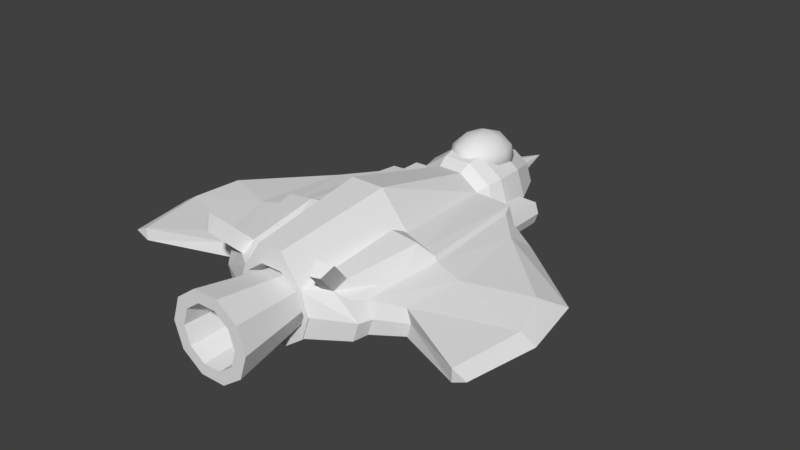 # Source: StandardShip.blend  (saved by Blender 2.78.0; exported with 4.5.12 LTS)
import bpy
from mathutils import Matrix  # noqa: F401  (used for matrix-valued properties, if any)

bpy.ops.wm.read_factory_settings(use_empty=True)
scene = bpy.context.scene
scene.name = 'Scene'

# ---- collections
col_collection_1 = bpy.data.collections.new('Collection 1'); scene.collection.children.link(col_collection_1)

# ---- world
world_world = bpy.data.worlds.new('World'); scene.world = world_world
world_world.color = (0.05088, 0.05088, 0.05088)
world_world.use_sun_shadow = False
world_world.sun_shadow_jitter_overblur = 0.0
world_world.cycles.sampling_method = 'MANUAL'

# ---- meshes
me_icosphere = bpy.data.meshes.new('Icosphere')
me_icosphere.from_pydata([(0.2764, -0.8506, 0.4472), (-0.7236, -0.5257, 0.4472), (-0.7236, 0.5257, 0.4472), (0.2764, 0.8506, 0.4472), (0.8944, 0.0, 0.4472), (0.0, 0.0, 1.0), (0.0, 5.96e-09, 0.0), (0.9511, -0.309, 0.0), (0.9511, 0.309, 0.0), (0.0, -1.0, 0.0), (0.5878, -0.809, 0.0), (-0.9511, -0.309, 0.0), (-0.5878, -0.809, 0.0), (-0.5878, 0.809, 0.0), (-0.9511, 0.309, 0.0), (0.5878, 0.809, 0.0), (0.0, 1.0, 0.0), (0.6882, -0.5, 0.5257), (-0.2629, -0.809, 0.5257), (-0.8506, 0.0, 0.5257), (-0.2629, 0.809, 0.5257), (0.6882, 0.5, 0.5257), (0.1625, -0.5, 0.8507), (0.5257, 0.0, 0.8507), (-0.4253, -0.309, 0.8507), (-0.4253, 0.309, 0.8507), (0.1625, 0.5, 0.8507)], [], [(0, 17, 22), (1, 18, 24), (2, 19, 25), (3, 20, 26), (4, 21, 23), (23, 26, 5), (23, 21, 26), (21, 3, 26), (26, 25, 5), (26, 20, 25), (20, 2, 25), (25, 24, 5), (25, 19, 24), (19, 1, 24), (24, 22, 5), (24, 18, 22), (18, 0, 22), (22, 23, 5), (22, 17, 23), (17, 4, 23), (8, 21, 4), (8, 15, 21), (15, 3, 21), (16, 20, 3), (16, 13, 20), (13, 2, 20), (14, 19, 2), (14, 11, 19), (11, 1, 19), (12, 18, 1), (12, 9, 18), (9, 0, 18), (10, 17, 0), (10, 7, 17), (7, 4, 17), (15, 16, 3), (13, 14, 2), (11, 12, 1), (9, 10, 0), (7, 8, 4), (14, 13, 6), (15, 8, 6), (12, 11, 6), (13, 16, 6), (11, 14, 6), (10, 9, 6), (9, 12, 6), (8, 7, 6), (7, 10, 6), (16, 15, 6)])
me_icosphere.polygons.foreach_set('use_smooth', [True] * 50)
me_icosphere.use_remesh_preserve_volume = False
me_icosphere.use_remesh_preserve_attributes = False
me_icosphere.use_mirror_vertex_groups = False
me_icosphere.update()
me_plane_006 = bpy.data.meshes.new('Plane.006')
me_plane_006.from_pydata([(2.249, 3.0, 0.5878), (2.058, 3.0, -5.96e-08), (2.249, 3.0, -0.5878), (1.925, 0.0, -0.8229), (1.658, 0.0, 0.0), (1.925, 0.0, 0.8229), (0.9017, -0.25, 0.6789), (1.242, 3.0, 0.5437), (0.9017, -0.25, -0.6789), (1.065, 3.0, -5.96e-08), (1.242, 3.0, -0.5437), (1.111, 2.673, 0.4814), (0.8024, -0.297, -0.5851), (0.9548, 2.673, -5.96e-08), (1.111, 2.673, -0.4814), (0.8024, -0.297, 0.5851), (1.243, -0.1667, 0.7269), (1.584, -0.08333, 0.7749), (2.153, 3.0, 0.2939), (2.153, 3.0, -0.2939), (1.745, 3.0, 0.5657), (1.561, 3.0, -5.96e-08), (1.745, 3.0, -0.5657), (1.153, 3.0, 0.2719), (1.153, 3.0, -0.2719), (1.653, 3.0, -0.2829), (1.653, 3.0, 0.2829), (1.561, 4.0, -5.96e-08), (1.065, 4.0, -5.96e-08), (1.153, 4.0, 0.2719), (1.153, 4.0, -0.2719), (1.653, 4.0, -0.2829), (1.653, 4.0, 0.2829)], [], [(2, 3, 4, 1, 19), (0, 5, 4, 1, 18), (5, 0, 20, 7, 6, 16, 17), (24, 25, 31, 30), (3, 2, 22, 10, 8), (23, 26, 32, 29), (6, 7, 11, 15), (7, 23, 9, 13, 11), (8, 10, 14, 12), (10, 24, 9, 13, 14), (14, 12, 15), (14, 15, 11), (11, 14, 13), (26, 23, 7, 20, 0, 18, 1, 21), (32, 27, 28, 29), (31, 27, 28, 30), (9, 23, 29, 28), (26, 21, 27, 32), (25, 21, 27, 31), (9, 24, 30, 28), (25, 24, 10, 22, 2, 19, 1, 21), (4, 8, 3), (4, 12, 8), (4, 15, 12), (4, 5, 17), (16, 6, 15), (16, 4, 17), (4, 16, 15)])
me_plane_006.use_remesh_preserve_volume = False
me_plane_006.use_remesh_preserve_attributes = False
me_plane_006.use_mirror_vertex_groups = False
me_plane_006.update()
me_plane_005 = bpy.data.meshes.new('Plane.005')
me_plane_005.from_pydata([(-1.427, 0.1353, 0.3703), (-1.842, 0.7509, -5.96e-08), (-1.427, 0.1353, -0.3703), (-1.461, -2.727, 0.1587), (-1.808, -2.727, -5.96e-08), (-1.461, -2.727, -0.1587), (-1.777, -0.927, -0.2222), (-2.144, -0.927, -5.96e-08), (-1.777, -0.927, 0.2222), (0.386, 1.841, 0.4497), (0.06557, -0.477, 0.4814), (0.06557, -0.477, -0.4814), (0.3688, -1.827, -0.3439), (0.3689, -1.827, 0.3439), (0.2571, -1.827, -5.96e-08), (0.2399, 2.457, -5.96e-08), (0.386, 1.841, -0.4497), (1.111, 2.673, 0.4814), (0.8024, -0.297, -0.5851), (1.101, -2.187, 0.4179), (0.9548, 2.673, -5.96e-08), (1.111, 2.673, -0.4814), (0.8024, -0.297, 0.5851), (1.101, -2.187, -0.4179), (0.9651, -2.187, -5.96e-08)], [], [(8, 7, 4, 3), (6, 7, 4, 5), (2, 1, 7, 6), (0, 1, 7, 8), (10, 9, 0, 8), (12, 11, 6, 5), (14, 3, 5), (9, 15, 1, 0), (13, 10, 8, 3), (11, 16, 2, 6), (5, 12, 14), (16, 15, 1, 2), (21, 20, 15, 16), (24, 23, 12, 14), (18, 21, 16, 11), (19, 22, 10, 13), (17, 20, 15, 9), (24, 19, 13, 14), (23, 18, 11, 12), (22, 17, 9, 10), (18, 23, 19), (19, 23, 24), (18, 19, 22), (21, 18, 22), (21, 22, 17), (17, 21, 20), (3, 14, 13), (3, 4, 5)])
me_plane_005.use_remesh_preserve_volume = False
me_plane_005.use_remesh_preserve_attributes = False
me_plane_005.use_mirror_vertex_groups = False
me_plane_005.update()
me_plane_004 = bpy.data.meshes.new('Plane.004')
me_plane_004.from_pydata([(2.249, -3.0, 0.5878), (2.058, -3.0, -5.96e-08), (2.249, -3.0, -0.5878), (1.925, 0.0, -0.8229), (1.658, 0.0, 0.0), (1.925, 0.0, 0.8229), (0.9017, -0.25, 0.6789), (1.232, -2.5, -0.4849), (1.074, -2.5, -5.96e-08), (0.9017, -0.25, -0.6789), (1.232, -2.5, 0.4849), (0.8024, -0.297, -0.5851), (1.101, -2.187, 0.4179), (0.8024, -0.297, 0.5851), (1.101, -2.187, -0.4179), (0.9651, -2.187, -5.96e-08), (2.141, -2.0, 0.6662), (2.033, -1.0, 0.7445), (1.243, -0.1667, 0.7269), (1.584, -0.08333, 0.7749), (1.831, -2.712, 0.6267), (1.628, -2.612, 0.6061), (1.012, -1.0, 0.6142), (1.122, -1.75, 0.5496), (1.901, -2.45, 0.8798), (1.493, -2.35, 0.8332), (1.808, -0.5625, 1.123), (1.127, -0.5625, 1.036), (1.538, -3.377, 1.314), (1.335, -3.277, 1.293), (1.607, -3.115, 1.567), (1.2, -3.015, 1.52)], [], [(5, 17, 16, 0, 1, 4), (3, 2, 1, 4), (2, 3, 9, 7), (1, 0, 20, 21, 10, 8), (27, 18, 6, 22), (1, 2, 7, 8), (7, 9, 11, 14), (8, 10, 12, 15), (10, 23, 22, 6, 13, 12), (8, 7, 14, 15), (11, 14, 12), (12, 14, 15), (11, 12, 13), (21, 25, 23, 10), (25, 27, 22, 23), (0, 16, 24, 20), (25, 21, 29, 31), (16, 17, 26, 24), (24, 26, 27, 25), (17, 5, 19, 26), (26, 19, 18, 27), (28, 30, 31, 29), (21, 20, 28, 29), (20, 24, 30, 28), (24, 25, 31, 30), (4, 3, 9), (4, 9, 11), (4, 11, 13), (6, 18, 13), (18, 4, 13), (5, 4, 19), (4, 18, 19)])
me_plane_004.use_remesh_preserve_volume = False
me_plane_004.use_remesh_preserve_attributes = False
me_plane_004.use_mirror_vertex_groups = False
me_plane_004.update()
me_plane_002 = bpy.data.meshes.new('Plane.002')
me_plane_002.from_pydata([(-0.7, -2.645, 5.231e-06), (-0.5663, -2.645, -0.4114), (-0.2163, -2.645, -0.6657), (0.2163, -2.645, -0.6657), (0.5663, -2.645, -0.4115), (0.7, -2.645, -5.161e-06), (0.5663, -2.645, 0.4114), (0.2163, -2.645, 0.6657), (-0.2163, -2.645, 0.6657), (-0.5663, -2.645, 0.4115), (1.0, 3.0, 0.0), (0.809, 3.0, 0.5878), (0.309, 3.0, 0.9511), (-0.309, 3.0, 0.9511), (-0.809, 3.0, 0.5878), (-1.0, 3.0, 5.96e-08), (-0.809, 3.0, -0.5878), (-0.309, 3.0, -0.9511), (0.309, 3.0, -0.9511), (0.809, 3.0, -0.5878), (1.0, -3.0, 0.0), (0.809, -3.0, 0.5878), (0.309, -3.0, 1.308), (-0.309, -3.0, 1.308), (0.809, -3.0, -0.5878), (5.96e-08, 3.0, -5.364e-08), (-0.809, -3.0, 0.5878), (-1.0, -3.0, 5.96e-08), (-0.809, -3.0, -0.5878), (-0.309, -3.0, -0.9511), (0.309, -3.0, -0.9511), (-0.4326, 4.768e-07, 1.688), (1.133, 4.768e-07, 0.8229), (0.4326, 4.768e-07, 1.688), (1.4, 4.768e-07, 1.431e-08), (1.133, 4.768e-07, -0.8229), (-1.133, 4.768e-07, -0.8229), (-1.4, 4.768e-07, 9.775e-08), (-1.133, 4.768e-07, 0.8229), (0.4326, 4.768e-07, -1.331), (-0.4326, 4.768e-07, -1.331), (-0.7099, -3.0, 0.5158), (-0.8775, -3.0, 6.551e-06), (-0.7099, -3.0, -0.5158), (-0.2712, -3.0, -0.8345), (-0.2711, -3.0, 0.8345), (0.2711, -3.0, -0.8345), (0.2712, -3.0, 0.8345), (0.7099, -3.0, 0.5158), (0.7099, -3.0, -0.5158), (0.8775, -3.0, -6.475e-06)], [], [(1, 2, 3, 4, 5, 6, 7, 8, 9, 0), (40, 39, 30, 29), (38, 37, 27, 26), (31, 38, 26, 23), (32, 33, 22, 21), (40, 29, 28, 36), (34, 32, 21, 20), (34, 20, 24, 35), (36, 28, 27, 37), (39, 35, 24, 30), (31, 23, 22, 33), (19, 18, 25), (15, 25, 16), (12, 25, 13), (19, 25, 10), (16, 25, 17), (14, 13, 25), (11, 10, 25), (18, 17, 25), (15, 14, 25), (12, 11, 25), (23, 45, 47, 22), (20, 50, 49, 24), (29, 44, 43, 28), (23, 26, 41, 45), (20, 21, 48, 50), (29, 30, 46, 44), (26, 27, 42, 41), (21, 22, 47, 48), (30, 24, 49, 46), (28, 43, 42, 27), (13, 31, 33, 12), (18, 19, 35, 39), (16, 36, 37, 15), (10, 34, 35, 19), (10, 11, 32, 34), (17, 40, 36, 16), (11, 12, 33, 32), (13, 14, 38, 31), (14, 15, 37, 38), (17, 18, 39, 40), (47, 7, 6, 48), (48, 6, 5, 50), (46, 3, 2, 44), (45, 8, 7, 47), (49, 4, 3, 46), (42, 0, 9, 41), (41, 9, 8, 45), (43, 1, 0, 42), (44, 2, 1, 43), (50, 5, 4, 49)])
me_plane_002.use_remesh_preserve_volume = False
me_plane_002.use_remesh_preserve_attributes = False
me_plane_002.use_mirror_vertex_groups = False
me_plane_002.update()
me_plane = bpy.data.meshes.new('Plane')
me_plane.from_pydata([(1.0, -2.0, 0.0), (0.7638, 0.4368, 0.0), (-1.863e-08, -2.0, 0.0), (0.809, -2.0, 0.5878), (0.9489, -1.71, 0.6894), (1.012, -1.293, 0.7351), (0.9303, -0.4531, 0.6759), (0.6179, 0.4368, 0.4489), (0.224, 0.907, 0.1627), (0.309, -2.0, 0.9511), (0.3625, -1.71, 1.116), (0.3865, -1.293, 1.189), (0.3554, -0.4531, 1.094), (0.236, 0.4368, 0.7264), (0.08555, 0.907, 0.2633), (-0.309, -2.0, 0.9511), (-0.3625, -1.71, 1.116), (-0.3865, -1.293, 1.189), (-0.3554, -0.4531, 1.094), (-0.236, 0.4368, 0.7264), (-0.08555, 0.907, 0.2633), (-0.809, -2.0, 0.5878), (-0.9489, -1.71, 0.6894), (-1.012, -1.293, 0.7351), (-0.9303, -0.4531, 0.6759), (-0.6179, 0.4368, 0.4489), (-0.224, 0.907, 0.1627), (-1.0, -2.0, 5.96e-08), (-1.173, -1.71, 0.0), (-1.251, -1.293, 5.96e-08), (-1.15, -0.4531, 1.192e-07), (-0.7638, 0.4368, 5.96e-08), (-0.2768, 0.907, 2.98e-08), (-0.809, -2.0, -0.5878), (-0.9489, -1.71, -0.6894), (-1.012, -1.293, -0.7351), (-0.9303, -0.4531, -0.6759), (-0.6179, 0.4368, -0.4489), (-0.224, 0.907, -0.1627), (-0.309, -2.0, -0.9511), (-0.3625, -1.71, -0.7941), (-0.3865, -1.293, -0.8681), (-0.3554, -0.4531, -0.7723), (-0.236, 0.4368, -0.6358), (-0.08555, 0.907, -0.2633), (0.309, -2.0, -0.9511), (0.3625, -1.71, -0.7941), (0.3865, -1.293, -0.8681), (0.3554, -0.4531, -0.7723), (0.236, 0.4368, -0.6358), (0.08555, 0.907, -0.2633), (0.809, -2.0, -0.5878), (0.9489, -1.71, -0.6894), (1.012, -1.293, -0.7351), (0.9303, -0.4531, -0.6759), (0.6179, 0.4368, -0.4489), (0.224, 0.907, -0.1627), (-1.863e-08, 2.0, 0.0), (1.173, -1.71, 0.0), (1.251, -1.293, -5.96e-08), (1.15, -0.4531, -1.788e-07), (0.2768, 0.907, -4.47e-08)], [], [(61, 57, 8), (60, 1, 7, 6), (58, 59, 5, 4), (2, 0, 3), (1, 61, 8, 7), (59, 60, 6, 5), (0, 58, 4, 3), (2, 3, 9), (7, 8, 14, 13), (5, 6, 12, 11), (3, 4, 10, 9), (8, 57, 14), (6, 7, 13, 12), (4, 5, 11, 10), (13, 14, 20, 19), (11, 12, 18, 17), (9, 10, 16, 15), (14, 57, 20), (12, 13, 19, 18), (10, 11, 17, 16), (2, 9, 15), (20, 57, 26), (18, 19, 25, 24), (16, 17, 23, 22), (2, 15, 21), (19, 20, 26, 25), (17, 18, 24, 23), (15, 16, 22, 21), (24, 25, 31, 30), (22, 23, 29, 28), (2, 21, 27), (25, 26, 32, 31), (23, 24, 30, 29), (21, 22, 28, 27), (26, 57, 32), (31, 32, 38, 37), (29, 30, 36, 35), (27, 28, 34, 33), (32, 57, 38), (30, 31, 37, 36), (28, 29, 35, 34), (2, 27, 33), (35, 36, 42, 41), (33, 34, 40, 39), (38, 57, 44), (36, 37, 43, 42), (34, 35, 41, 40), (2, 33, 39), (37, 38, 44, 43), (44, 57, 50), (42, 43, 49, 48), (40, 41, 47, 46), (2, 39, 45), (43, 44, 50, 49), (41, 42, 48, 47), (39, 40, 46, 45), (46, 47, 53, 52), (2, 45, 51), (49, 50, 56, 55), (47, 48, 54, 53), (45, 46, 52, 51), (50, 57, 56), (48, 49, 55, 54), (55, 56, 61, 1), (53, 54, 60, 59), (51, 52, 58, 0), (56, 57, 61), (54, 55, 1, 60), (52, 53, 59, 58), (2, 51, 0)])
me_plane.use_remesh_preserve_volume = False
me_plane.use_remesh_preserve_attributes = False
me_plane.use_mirror_vertex_groups = False
me_plane.update()
me_plane_007 = bpy.data.meshes.new('Plane.007')
me_plane_007.from_pydata([(2.249, -3.0, 0.5878), (2.058, -3.0, -5.96e-08), (2.249, -3.0, -0.5878), (1.925, 0.0, -0.8229), (1.658, 0.0, 0.0), (1.925, 0.0, 0.8229), (0.9017, -0.25, 0.6789), (1.232, -2.5, -0.4849), (1.074, -2.5, -5.96e-08), (0.9017, -0.25, -0.6789), (1.232, -2.5, 0.4849), (0.8024, -0.297, -0.5851), (1.101, -2.187, 0.4179), (0.8024, -0.297, 0.5851), (1.101, -2.187, -0.4179), (0.9651, -2.187, -5.96e-08), (2.141, -2.0, 0.6662), (2.033, -1.0, 0.7445), (1.243, -0.1667, 0.7269), (1.584, -0.08333, 0.7749), (1.831, -2.712, 0.6267), (1.628, -2.612, 0.6061), (1.012, -1.0, 0.6142), (1.122, -1.75, 0.5496), (1.901, -2.45, 0.8798), (1.493, -2.35, 0.8332), (1.808, -0.5625, 1.123), (1.127, -0.5625, 1.036), (1.538, -3.377, 1.314), (1.335, -3.277, 1.293), (1.607, -3.115, 1.567), (1.2, -3.015, 1.52)], [], [(5, 17, 16, 0, 1, 4), (3, 2, 1, 4), (2, 3, 9, 7), (1, 0, 20, 21, 10, 8), (27, 18, 6, 22), (1, 2, 7, 8), (7, 9, 11, 14), (8, 10, 12, 15), (10, 23, 22, 6, 13, 12), (8, 7, 14, 15), (11, 14, 12), (12, 14, 15), (11, 12, 13), (21, 25, 23, 10), (25, 27, 22, 23), (0, 16, 24, 20), (25, 21, 29, 31), (16, 17, 26, 24), (24, 26, 27, 25), (17, 5, 19, 26), (26, 19, 18, 27), (28, 30, 31, 29), (21, 20, 28, 29), (20, 24, 30, 28), (24, 25, 31, 30), (4, 3, 9), (4, 9, 11), (4, 11, 13), (6, 18, 13), (18, 4, 13), (5, 4, 19), (4, 18, 19)])
me_plane_007.use_remesh_preserve_volume = False
me_plane_007.use_remesh_preserve_attributes = False
me_plane_007.use_mirror_vertex_groups = False
me_plane_007.update()
me_plane_008 = bpy.data.meshes.new('Plane.008')
me_plane_008.from_pydata([(-1.427, 0.1353, 0.3703), (-1.842, 0.7509, -5.96e-08), (-1.427, 0.1353, -0.3703), (-1.461, -2.727, 0.1587), (-1.808, -2.727, -5.96e-08), (-1.461, -2.727, -0.1587), (-1.777, -0.927, -0.2222), (-2.144, -0.927, -5.96e-08), (-1.777, -0.927, 0.2222), (0.386, 1.841, 0.4497), (0.06557, -0.477, 0.4814), (0.06557, -0.477, -0.4814), (0.3688, -1.827, -0.3439), (0.3689, -1.827, 0.3439), (0.2571, -1.827, -5.96e-08), (0.2399, 2.457, -5.96e-08), (0.386, 1.841, -0.4497), (1.111, 2.673, 0.4814), (0.8024, -0.297, -0.5851), (1.101, -2.187, 0.4179), (0.9548, 2.673, -5.96e-08), (1.111, 2.673, -0.4814), (0.8024, -0.297, 0.5851), (1.101, -2.187, -0.4179), (0.9651, -2.187, -5.96e-08)], [], [(8, 7, 4, 3), (6, 7, 4, 5), (2, 1, 7, 6), (0, 1, 7, 8), (10, 9, 0, 8), (12, 11, 6, 5), (14, 3, 5), (9, 15, 1, 0), (13, 10, 8, 3), (11, 16, 2, 6), (5, 12, 14), (16, 15, 1, 2), (21, 20, 15, 16), (24, 23, 12, 14), (18, 21, 16, 11), (19, 22, 10, 13), (17, 20, 15, 9), (24, 19, 13, 14), (23, 18, 11, 12), (22, 17, 9, 10), (18, 23, 19), (19, 23, 24), (18, 19, 22), (21, 18, 22), (21, 22, 17), (17, 21, 20), (3, 14, 13), (3, 4, 5)])
me_plane_008.use_remesh_preserve_volume = False
me_plane_008.use_remesh_preserve_attributes = False
me_plane_008.use_mirror_vertex_groups = False
me_plane_008.update()
me_plane_009 = bpy.data.meshes.new('Plane.009')
me_plane_009.from_pydata([(2.249, 3.0, 0.5878), (2.058, 3.0, -5.96e-08), (2.249, 3.0, -0.5878), (1.925, 0.0, -0.8229), (1.658, 0.0, 0.0), (1.925, 0.0, 0.8229), (0.9017, -0.25, 0.6789), (1.242, 3.0, 0.5437), (0.9017, -0.25, -0.6789), (1.065, 3.0, -5.96e-08), (1.242, 3.0, -0.5437), (1.111, 2.673, 0.4814), (0.8024, -0.297, -0.5851), (0.9548, 2.673, -5.96e-08), (1.111, 2.673, -0.4814), (0.8024, -0.297, 0.5851), (1.243, -0.1667, 0.7269), (1.584, -0.08333, 0.7749), (2.153, 3.0, 0.2939), (2.153, 3.0, -0.2939), (1.745, 3.0, 0.5657), (1.561, 3.0, -5.96e-08), (1.745, 3.0, -0.5657), (1.153, 3.0, 0.2719), (1.153, 3.0, -0.2719), (1.653, 3.0, -0.2829), (1.653, 3.0, 0.2829), (1.561, 4.0, -5.96e-08), (1.065, 4.0, -5.96e-08), (1.153, 4.0, 0.2719), (1.153, 4.0, -0.2719), (1.653, 4.0, -0.2829), (1.653, 4.0, 0.2829)], [], [(2, 3, 4, 1, 19), (0, 5, 4, 1, 18), (5, 0, 20, 7, 6, 16, 17), (24, 25, 31, 30), (3, 2, 22, 10, 8), (23, 26, 32, 29), (6, 7, 11, 15), (7, 23, 9, 13, 11), (8, 10, 14, 12), (10, 24, 9, 13, 14), (14, 12, 15), (14, 15, 11), (11, 14, 13), (26, 23, 7, 20, 0, 18, 1, 21), (32, 27, 28, 29), (31, 27, 28, 30), (9, 23, 29, 28), (26, 21, 27, 32), (25, 21, 27, 31), (9, 24, 30, 28), (25, 24, 10, 22, 2, 19, 1, 21), (4, 8, 3), (4, 12, 8), (4, 15, 12), (4, 5, 17), (16, 6, 15), (16, 4, 17), (4, 16, 15)])
me_plane_009.use_remesh_preserve_volume = False
me_plane_009.use_remesh_preserve_attributes = False
me_plane_009.use_mirror_vertex_groups = False
me_plane_009.update()
me_cone_001 = bpy.data.meshes.new('Cone.001')
me_cone_001.from_pydata([(-2.09e-08, 2.0, 0.2545), (1.176, 1.618, 0.2545), (1.902, 0.618, 0.2545), (1.902, -0.618, 0.2545), (1.176, -1.618, 0.2545), (-1.958e-07, -2.0, 0.2545), (-1.176, -1.618, 0.2545), (-1.902, -0.618, 0.2545), (-1.902, 0.618, 0.2545), (-1.176, 1.618, 0.2545), (0.0, 3.0, -1.0), (0.0, 2.0, 1.0), (1.763, 2.427, -1.0), (1.176, 1.618, 1.0), (2.853, 0.9271, -1.0), (1.902, 0.618, 1.0), (2.853, -0.9271, -1.0), (1.902, -0.618, 1.0), (1.763, -2.427, -1.0), (1.176, -1.618, 1.0), (-2.623e-07, -3.0, -1.0), (-1.748e-07, -2.0, 1.0), (-1.763, -2.427, -1.0), (-1.176, -1.618, 1.0), (-2.853, -0.9271, -1.0), (-1.902, -0.618, 1.0), (-2.853, 0.9271, -1.0), (-1.902, 0.618, 1.0), (-1.763, 2.427, -1.0), (-1.176, 1.618, 1.0), (1.25, -1.721, -1.0), (-2.069e-07, -2.127, -1.0), (-1.25, -1.721, -1.0), (2.023, -0.6574, -1.0), (-2.023, -0.6574, -1.0), (2.023, 0.6574, -1.0), (-2.023, 0.6574, -1.0), (1.25, 1.721, -1.0), (-1.25, 1.721, -1.0), (-2.09e-08, 2.127, -1.0)], [], [(1, 2, 3, 4, 5, 6, 7, 8, 9, 0), (10, 11, 13, 12), (12, 13, 15, 14), (14, 15, 17, 16), (16, 17, 19, 18), (18, 19, 21, 20), (20, 21, 23, 22), (22, 23, 25, 24), (24, 25, 27, 26), (13, 11, 29, 27, 25, 23, 21, 19, 17, 15), (26, 27, 29, 28), (28, 29, 11, 10), (10, 12, 14, 35, 37, 39, 38, 36, 34, 24, 26, 28), (36, 8, 7, 34), (35, 2, 1, 37), (38, 9, 8, 36), (24, 34, 32, 31, 30, 33, 35, 14, 16, 18, 20, 22), (32, 6, 5, 31), (34, 7, 6, 32), (33, 3, 2, 35), (30, 4, 3, 33), (37, 1, 0, 39), (39, 0, 9, 38), (31, 5, 4, 30)])
me_cone_001.use_remesh_preserve_volume = False
me_cone_001.use_remesh_preserve_attributes = False
me_cone_001.use_mirror_vertex_groups = False
me_cone_001.update()

# ---- objects
ob_icosphere = bpy.data.objects.new('Icosphere', me_icosphere)
ob_fuselage_002 = bpy.data.objects.new('Fuselage.002', me_plane_006)
ob_fuselage_001 = bpy.data.objects.new('Fuselage.001', me_plane_005)
ob_fuselage = bpy.data.objects.new('Fuselage', me_plane_004)
ob_wing = bpy.data.objects.new('Wing', me_plane_002)
ob_cockpit_body = bpy.data.objects.new('Cockpit Body', me_plane)
ob_fuselage_003 = bpy.data.objects.new('Fuselage.003', me_plane_007)
ob_fuselage_004 = bpy.data.objects.new('Fuselage.004', me_plane_008)
ob_fuselage_005 = bpy.data.objects.new('Fuselage.005', me_plane_009)
ob_cone = bpy.data.objects.new('Cone', me_cone_001)

# ---- transforms, parenting, visibility, modifiers, constraints
ob_icosphere.location = (0.0, 5.293, 0.8242)
ob_icosphere.rotation_euler = (-0.1371, 0.0, 0.0)
ob_icosphere.scale = (0.75, 1.0, 0.75)
ob_icosphere.lineart.crease_threshold = 0.0
ob_fuselage_002.location = (-3.0, 1.0, 0.0)
ob_fuselage_002.lineart.crease_threshold = 0.0
ob_fuselage_001.location = (-3.0, 0.0, 0.0)
ob_fuselage_001.delta_location = (0.0, 1.0, 0.0)
ob_fuselage_001.lineart.crease_threshold = 0.0
ob_fuselage.location = (-3.0, 1.0, 0.0)
ob_fuselage.lineart.crease_threshold = 0.0
ob_wing.location = (0.0, 0.9951, 0.0)
ob_wing.lineart.crease_threshold = 0.0
ob_cockpit_body.location = (0.0, 6.0, 0.0)
ob_cockpit_body.lineart.crease_threshold = 0.0
ob_fuselage_003.location = (3.0, 1.0, 0.0)
ob_fuselage_003.scale = (-1.0, 1.0, 1.0)
ob_fuselage_003.lineart.crease_threshold = 0.0
ob_fuselage_004.location = (3.0, 0.0, 0.0)
ob_fuselage_004.scale = (-1.0, 1.0, 1.0)
ob_fuselage_004.delta_location = (0.0, 1.0, 0.0)
ob_fuselage_004.lineart.crease_threshold = 0.0
ob_fuselage_005.location = (3.0, 1.0, 0.0)
ob_fuselage_005.scale = (-1.0, 1.0, 1.0)
ob_fuselage_005.lineart.crease_threshold = 0.0
ob_cone.location = (0.0, -2.767, 0.0)
ob_cone.rotation_euler = (1.571, 1.571, 3.142)
ob_cone.scale = (0.35, 0.35, 1.0)
ob_cone.lineart.crease_threshold = 0.0

# ---- collection membership
col_collection_1.objects.link(ob_icosphere)
col_collection_1.objects.link(ob_fuselage_002)
col_collection_1.objects.link(ob_fuselage_001)
col_collection_1.objects.link(ob_fuselage)
col_collection_1.objects.link(ob_wing)
col_collection_1.objects.link(ob_cockpit_body)
col_collection_1.objects.link(ob_fuselage_003)
col_collection_1.objects.link(ob_fuselage_004)
col_collection_1.objects.link(ob_fuselage_005)
col_collection_1.objects.link(ob_cone)

# ---- scene / render settings (as saved in the file)
scene.frame_start = 1; scene.frame_end = 250; scene.frame_set(1)
scene.render.engine = 'BLENDER_EEVEE_NEXT'
scene.render.resolution_percentage = 50
scene.render.dither_intensity = 0.0
scene.cycles.use_denoising = False
scene.cycles.samples = 128
scene.cycles.sampling_pattern = 'TABULATED_SOBOL'
scene.cycles.light_sampling_threshold = 0.0
scene.cycles.use_adaptive_sampling = False
scene.cycles.use_light_tree = False
scene.cycles.blur_glossy = 0.0
scene.cycles.sample_clamp_indirect = 0.0
scene.view_settings.view_transform = 'Standard'
bpy.context.view_layer.update()

# ---- added for rendering (the .blend has no active camera and no usable light): camera, sun
cam_auto = bpy.data.cameras.new('AutoCamera')
cam_auto.lens = 50.0
cam_auto.sensor_width = 36.0
cam_auto.clip_end = 1000.0
ob_auto_camera = bpy.data.objects.new('AutoCamera', cam_auto)
scene.collection.objects.link(ob_auto_camera)
ob_auto_camera.location = (14.7316, -15.5614, 11.9715)
ob_auto_camera.rotation_euler = (1.09748, -7.21219e-08, 0.694738)
scene.camera = ob_auto_camera
light_auto_sun = bpy.data.lights.new('AutoSun', 'SUN')
light_auto_sun.energy = 3.0
light_auto_sun.angle = 0.0523599
ob_auto_sun = bpy.data.objects.new('AutoSun', light_auto_sun)
scene.collection.objects.link(ob_auto_sun)
ob_auto_sun.rotation_euler = (0.872665, 0.174533, 0.523599)
bpy.context.view_layer.update()
